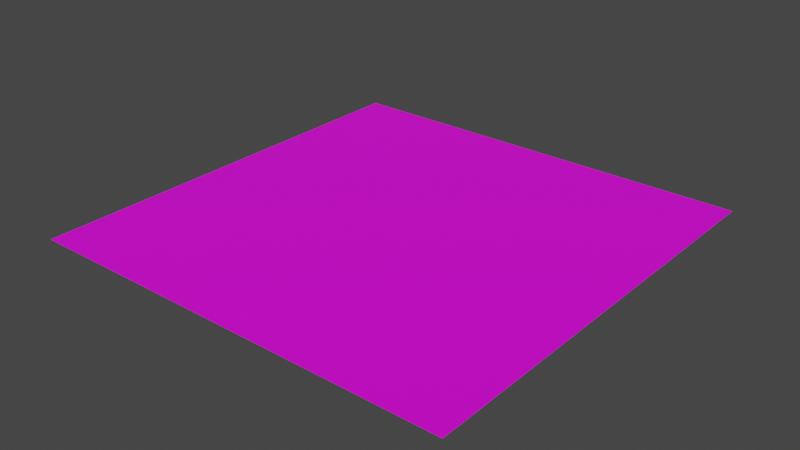 # Source: tex.blend  (saved by Blender 2.82.7; exported with 4.5.12 LTS)
import bpy
from mathutils import Matrix  # noqa: F401  (used for matrix-valued properties, if any)

bpy.ops.wm.read_factory_settings(use_empty=True)
scene = bpy.context.scene
scene.name = 'Scene'

# ---- collections
col_collection = bpy.data.collections.new('Collection'); scene.collection.children.link(col_collection)

# ---- images (referenced by path relative to the original .blend; pixels are not part of the script)
import os
ASSET_DIR = os.environ.get("B2B_ASSET_DIR", "")  # directory of the original .blend (textures are referenced by path, not embedded)
HERE = os.path.dirname(os.path.abspath(__file__))  # packed textures are extracted next to this script under _unpacked/

def load_image(name, relpath, width, height, colorspace="sRGB"):
    """Load a texture the original file referenced (path relative to the .blend, or extracted next to this script)."""
    p = next((c for c in (os.path.join(HERE, relpath), os.path.join(ASSET_DIR, relpath)) if relpath and os.path.exists(c)), "")
    if p:
        img = bpy.data.images.load(p, check_existing=True)
        img.name = name
    else:  # same state as the original file: an image datablock whose file is absent (Cycles renders it pink)
        img = bpy.data.images.new(name, width, height)
        img.source = "FILE"
        img.filepath = "//" + (relpath or name)
    img.colorspace_settings.name = colorspace
    return img
img_walls0_jpg = load_image('walls0.jpg', 'walls0.jpg', 1024, 1024, 'sRGB')

# ---- materials (node trees are filled in below, after node groups)
mat_material_001 = bpy.data.materials.new('Material.001')
mat_material_001.use_transparent_shadow = False

# ---- material node trees
mat_material_001.use_nodes = True; mat_material_001.node_tree.nodes.clear()
_N = mat_material_001.node_tree.nodes; _L = mat_material_001.node_tree.links
n0 = _N.new('ShaderNodeOutputMaterial'); n0.name = 'Material Output'; n0.location = (443, 180)
n1 = _N.new('ShaderNodeBsdfPrincipled'); n1.name = 'Principled BSDF'; n1.location = (153, 180)
n1.distribution = 'GGX'
n1.subsurface_method = 'BURLEY'
n1.inputs[3].default_value = 1.45
n1.inputs[27].default_value = (0.0, 0.0, 0.0, 1.0)
n1.inputs[28].default_value = 1.0
n2 = _N.new('ShaderNodeMapping'); n2.name = 'Mapping'; n2.location = (-507, 107)
n2.width = 240
n3 = _N.new('ShaderNodeTexCoord'); n3.name = 'Texture Coordinate'; n3.location = (-707, 90)
n4 = _N.new('ShaderNodeTexImage'); n4.name = 'Image Texture'; n4.location = (-207, 78)
n4.image = img_walls0_jpg
_L.new(n1.outputs[0], n0.inputs[0])
_L.new(n4.outputs[0], n1.inputs[0])
_L.new(n2.outputs[0], n4.inputs[0])
_L.new(n3.outputs[2], n2.inputs[0])
n0.is_active_output = True

# ---- world
world_world = bpy.data.worlds.new('World'); scene.world = world_world
world_world.use_nodes = True; world_world.node_tree.nodes.clear()
_N = world_world.node_tree.nodes; _L = world_world.node_tree.links
n0 = _N.new('ShaderNodeOutputWorld'); n0.name = 'World Output'; n0.location = (300, 300)
n1 = _N.new('ShaderNodeBackground'); n1.name = 'Background'; n1.location = (10, 300)
n1.inputs[0].default_value = (0.05088, 0.05088, 0.05088, 1.0)
_L.new(n1.outputs[0], n0.inputs[0])
n0.is_active_output = True
world_world.color = (0.05088, 0.05088, 0.05088)
world_world.use_sun_shadow = False
world_world.sun_shadow_jitter_overblur = 0.0

# ---- meshes
me_plane = bpy.data.meshes.new('Plane')
me_plane.from_pydata([(-1.0, -1.0, 0.0), (1.0, -1.0, 0.0), (-1.0, 1.0, 0.0), (1.0, 1.0, 0.0), (-1.0, 0.75, 0.0), (-1.0, 0.5, 0.0), (-1.0, 0.25, 0.0), (-1.0, 0.0, 0.0), (-1.0, -0.25, 0.0), (-1.0, -0.5, 0.0), (-1.0, -0.75, 0.0), (-0.75, -1.0, 0.0), (-0.5, -1.0, 0.0), (-0.25, -1.0, 0.0), (0.0, -1.0, 0.0), (0.25, -1.0, 0.0), (0.5, -1.0, 0.0), (0.75, -1.0, 0.0), (1.0, -0.75, 0.0), (1.0, -0.5, 0.0), (1.0, -0.25, 0.0), (1.0, 0.0, 0.0), (1.0, 0.25, 0.0), (1.0, 0.5, 0.0), (1.0, 0.75, 0.0), (0.75, 1.0, 0.0), (0.5, 1.0, 0.0), (0.25, 1.0, 0.0), (0.0, 1.0, 0.0), (-0.25, 1.0, 0.0), (-0.5, 1.0, 0.0), (-0.75, 1.0, 0.0), (-0.75, -0.75, 0.0), (-0.75, -0.5, 0.0), (-0.75, -0.25, 0.0), (-0.75, 0.0, 0.0), (-0.75, 0.25, 0.0), (-0.75, 0.5, 0.0), (-0.75, 0.75, 0.0), (-0.5, -0.75, 0.0), (-0.5, -0.5, 0.0), (-0.5, -0.25, 0.0), (-0.5, 0.0, 0.0), (-0.5, 0.25, 0.0), (-0.5, 0.5, 0.0), (-0.5, 0.75, 0.0), (-0.25, -0.75, 0.0), (-0.25, -0.5, 0.0), (-0.25, -0.25, 0.0), (-0.25, 0.0, 0.0), (-0.25, 0.25, 0.0), (-0.25, 0.5, 0.0), (-0.25, 0.75, 0.0), (0.0, -0.75, 0.0), (0.0, -0.5, 0.0), (0.0, -0.25, 0.0), (0.0, 0.0, 0.0), (0.0, 0.25, 0.0), (0.0, 0.5, 0.0), (0.0, 0.75, 0.0), (0.25, -0.75, 0.0), (0.25, -0.5, 0.0), (0.25, -0.25, 0.0), (0.25, 0.0, 0.0), (0.25, 0.25, 0.0), (0.25, 0.5, 0.0), (0.25, 0.75, 0.0), (0.5, -0.75, 0.0), (0.5, -0.5, 0.0), (0.5, -0.25, 0.0), (0.5, 0.0, 0.0), (0.5, 0.25, 0.0), (0.5, 0.5, 0.0), (0.5, 0.75, 0.0), (0.75, -0.75, 0.0), (0.75, -0.5, 0.0), (0.75, -0.25, 0.0), (0.75, 0.0, 0.0), (0.75, 0.25, 0.0), (0.75, 0.5, 0.0), (0.75, 0.75, 0.0)], [], [(24, 25, 80), (38, 2, 4), (45, 31, 38), (52, 30, 45), (59, 29, 52), (66, 28, 59), (73, 27, 66), (80, 26, 73), (11, 10, 0), (32, 9, 10), (33, 8, 9), (34, 7, 8), (35, 6, 7), (36, 5, 6), (37, 4, 5), (12, 32, 11), (39, 33, 32), (40, 34, 33), (41, 35, 34), (42, 36, 35), (43, 37, 36), (44, 38, 37), (13, 39, 12), (46, 40, 39), (47, 41, 40), (48, 42, 41), (49, 43, 42), (50, 44, 43), (51, 45, 44), (14, 46, 13), (53, 47, 46), (54, 48, 47), (55, 49, 48), (56, 50, 49), (57, 51, 50), (58, 52, 51), (15, 53, 14), (60, 54, 53), (61, 55, 54), (62, 56, 55), (63, 57, 56), (64, 58, 57), (65, 59, 58), (16, 60, 15), (67, 61, 60), (68, 62, 61), (69, 63, 62), (70, 64, 63), (71, 65, 64), (72, 66, 65), (17, 67, 16), (74, 68, 67), (75, 69, 68), (76, 70, 69), (77, 71, 70), (78, 72, 71), (79, 73, 72), (1, 74, 17), (18, 75, 74), (19, 76, 75), (20, 77, 76), (21, 78, 77), (22, 79, 78), (23, 80, 79), (24, 3, 25), (38, 31, 2), (45, 30, 31), (52, 29, 30), (59, 28, 29), (66, 27, 28), (73, 26, 27), (80, 25, 26), (11, 32, 10), (32, 33, 9), (33, 34, 8), (34, 35, 7), (35, 36, 6), (36, 37, 5), (37, 38, 4), (12, 39, 32), (39, 40, 33), (40, 41, 34), (41, 42, 35), (42, 43, 36), (43, 44, 37), (44, 45, 38), (13, 46, 39), (46, 47, 40), (47, 48, 41), (48, 49, 42), (49, 50, 43), (50, 51, 44), (51, 52, 45), (14, 53, 46), (53, 54, 47), (54, 55, 48), (55, 56, 49), (56, 57, 50), (57, 58, 51), (58, 59, 52), (15, 60, 53), (60, 61, 54), (61, 62, 55), (62, 63, 56), (63, 64, 57), (64, 65, 58), (65, 66, 59), (16, 67, 60), (67, 68, 61), (68, 69, 62), (69, 70, 63), (70, 71, 64), (71, 72, 65), (72, 73, 66), (17, 74, 67), (74, 75, 68), (75, 76, 69), (76, 77, 70), (77, 78, 71), (78, 79, 72), (79, 80, 73), (1, 18, 74), (18, 19, 75), (19, 20, 76), (20, 21, 77), (21, 22, 78), (22, 23, 79), (23, 24, 80)])
_uv = me_plane.uv_layers.new(name='UVMap')
_uv.uv.foreach_set('vector', [1.0, 0.875, 0.875, 1.0, 0.875, 0.875, 0.125, 0.875, 0.0, 1.0, 0.0, 0.875, 0.25, 0.875, 0.125, 1.0, 0.125, 0.875, 0.375, 0.875, 0.25, 1.0, 0.25, 0.875, 0.5, 0.875, 0.375, 1.0, 0.375, 0.875, 0.625, 0.875, 0.5, 1.0, 0.5, 0.875, 0.75, 0.875, 0.625, 1.0, 0.625, 0.875, 0.875, 0.875, 0.75, 1.0, 0.75, 0.875, 0.125, 0.0, 0.0, 0.125, 0.0, 0.0, 0.125, 0.125, 0.0, 0.25, 0.0, 0.125, 0.125, 0.25, 0.0, 0.375, 0.0, 0.25, 0.125, 0.375, 0.0, 0.5, 0.0, 0.375, 0.125, 0.5, 0.0, 0.625, 0.0, 0.5, 0.125, 0.625, 0.0, 0.75, 0.0, 0.625, 0.125, 0.75, 0.0, 0.875, 0.0, 0.75, 0.25, 0.0, 0.125, 0.125, 0.125, 0.0, 0.25, 0.125, 0.125, 0.25, 0.125, 0.125, 0.25, 0.25, 0.125, 0.375, 0.125, 0.25, 0.25, 0.375, 0.125, 0.5, 0.125, 0.375, 0.25, 0.5, 0.125, 0.625, 0.125, 0.5, 0.25, 0.625, 0.125, 0.75, 0.125, 0.625, 0.25, 0.75, 0.125, 0.875, 0.125, 0.75, 0.375, 0.0, 0.25, 0.125, 0.25, 0.0, 0.375, 0.125, 0.25, 0.25, 0.25, 0.125, 0.375, 0.25, 0.25, 0.375, 0.25, 0.25, 0.375, 0.375, 0.25, 0.5, 0.25, 0.375, 0.375, 0.5, 0.25, 0.625, 0.25, 0.5, 0.375, 0.625, 0.25, 0.75, 0.25, 0.625, 0.375, 0.75, 0.25, 0.875, 0.25, 0.75, 0.5, 0.0, 0.375, 0.125, 0.375, 0.0, 0.5, 0.125, 0.375, 0.25, 0.375, 0.125, 0.5, 0.25, 0.375, 0.375, 0.375, 0.25, 0.5, 0.375, 0.375, 0.5, 0.375, 0.375, 0.5, 0.5, 0.375, 0.625, 0.375, 0.5, 0.5, 0.625, 0.375, 0.75, 0.375, 0.625, 0.5, 0.75, 0.375, 0.875, 0.375, 0.75, 0.625, 0.0, 0.5, 0.125, 0.5, 0.0, 0.625, 0.125, 0.5, 0.25, 0.5, 0.125, 0.625, 0.25, 0.5, 0.375, 0.5, 0.25, 0.625, 0.375, 0.5, 0.5, 0.5, 0.375, 0.625, 0.5, 0.5, 0.625, 0.5, 0.5, 0.625, 0.625, 0.5, 0.75, 0.5, 0.625, 0.625, 0.75, 0.5, 0.875, 0.5, 0.75, 0.75, 0.0, 0.625, 0.125, 0.625, 0.0, 0.75, 0.125, 0.625, 0.25, 0.625, 0.125, 0.75, 0.25, 0.625, 0.375, 0.625, 0.25, 0.75, 0.375, 0.625, 0.5, 0.625, 0.375, 0.75, 0.5, 0.625, 0.625, 0.625, 0.5, 0.75, 0.625, 0.625, 0.75, 0.625, 0.625, 0.75, 0.75, 0.625, 0.875, 0.625, 0.75, 0.875, 0.0, 0.75, 0.125, 0.75, 0.0, 0.875, 0.125, 0.75, 0.25, 0.75, 0.125, 0.875, 0.25, 0.75, 0.375, 0.75, 0.25, 0.875, 0.375, 0.75, 0.5, 0.75, 0.375, 0.875, 0.5, 0.75, 0.625, 0.75, 0.5, 0.875, 0.625, 0.75, 0.75, 0.75, 0.625, 0.875, 0.75, 0.75, 0.875, 0.75, 0.75, 1.0, 0.0, 0.875, 0.125, 0.875, 0.0, 1.0, 0.125, 0.875, 0.25, 0.875, 0.125, 1.0, 0.25, 0.875, 0.375, 0.875, 0.25, 1.0, 0.375, 0.875, 0.5, 0.875, 0.375, 1.0, 0.5, 0.875, 0.625, 0.875, 0.5, 1.0, 0.625, 0.875, 0.75, 0.875, 0.625, 1.0, 0.75, 0.875, 0.875, 0.875, 0.75, 1.0, 0.875, 1.0, 1.0, 0.875, 1.0, 0.125, 0.875, 0.125, 1.0, 0.0, 1.0, 0.25, 0.875, 0.25, 1.0, 0.125, 1.0, 0.375, 0.875, 0.375, 1.0, 0.25, 1.0, 0.5, 0.875, 0.5, 1.0, 0.375, 1.0, 0.625, 0.875, 0.625, 1.0, 0.5, 1.0, 0.75, 0.875, 0.75, 1.0, 0.625, 1.0, 0.875, 0.875, 0.875, 1.0, 0.75, 1.0, 0.125, 0.0, 0.125, 0.125, 0.0, 0.125, 0.125, 0.125, 0.125, 0.25, 0.0, 0.25, 0.125, 0.25, 0.125, 0.375, 0.0, 0.375, 0.125, 0.375, 0.125, 0.5, 0.0, 0.5, 0.125, 0.5, 0.125, 0.625, 0.0, 0.625, 0.125, 0.625, 0.125, 0.75, 0.0, 0.75, 0.125, 0.75, 0.125, 0.875, 0.0, 0.875, 0.25, 0.0, 0.25, 0.125, 0.125, 0.125, 0.25, 0.125, 0.25, 0.25, 0.125, 0.25, 0.25, 0.25, 0.25, 0.375, 0.125, 0.375, 0.25, 0.375, 0.25, 0.5, 0.125, 0.5, 0.25, 0.5, 0.25, 0.625, 0.125, 0.625, 0.25, 0.625, 0.25, 0.75, 0.125, 0.75, 0.25, 0.75, 0.25, 0.875, 0.125, 0.875, 0.375, 0.0, 0.375, 0.125, 0.25, 0.125, 0.375, 0.125, 0.375, 0.25, 0.25, 0.25, 0.375, 0.25, 0.375, 0.375, 0.25, 0.375, 0.375, 0.375, 0.375, 0.5, 0.25, 0.5, 0.375, 0.5, 0.375, 0.625, 0.25, 0.625, 0.375, 0.625, 0.375, 0.75, 0.25, 0.75, 0.375, 0.75, 0.375, 0.875, 0.25, 0.875, 0.5, 0.0, 0.5, 0.125, 0.375, 0.125, 0.5, 0.125, 0.5, 0.25, 0.375, 0.25, 0.5, 0.25, 0.5, 0.375, 0.375, 0.375, 0.5, 0.375, 0.5, 0.5, 0.375, 0.5, 0.5, 0.5, 0.5, 0.625, 0.375, 0.625, 0.5, 0.625, 0.5, 0.75, 0.375, 0.75, 0.5, 0.75, 0.5, 0.875, 0.375, 0.875, 0.625, 0.0, 0.625, 0.125, 0.5, 0.125, 0.625, 0.125, 0.625, 0.25, 0.5, 0.25, 0.625, 0.25, 0.625, 0.375, 0.5, 0.375, 0.625, 0.375, 0.625, 0.5, 0.5, 0.5, 0.625, 0.5, 0.625, 0.625, 0.5, 0.625, 0.625, 0.625, 0.625, 0.75, 0.5, 0.75, 0.625, 0.75, 0.625, 0.875, 0.5, 0.875, 0.75, 0.0, 0.75, 0.125, 0.625, 0.125, 0.75, 0.125, 0.75, 0.25, 0.625, 0.25, 0.75, 0.25, 0.75, 0.375, 0.625, 0.375, 0.75, 0.375, 0.75, 0.5, 0.625, 0.5, 0.75, 0.5, 0.75, 0.625, 0.625, 0.625, 0.75, 0.625, 0.75, 0.75, 0.625, 0.75, 0.75, 0.75, 0.75, 0.875, 0.625, 0.875, 0.875, 0.0, 0.875, 0.125, 0.75, 0.125, 0.875, 0.125, 0.875, 0.25, 0.75, 0.25, 0.875, 0.25, 0.875, 0.375, 0.75, 0.375, 0.875, 0.375, 0.875, 0.5, 0.75, 0.5, 0.875, 0.5, 0.875, 0.625, 0.75, 0.625, 0.875, 0.625, 0.875, 0.75, 0.75, 0.75, 0.875, 0.75, 0.875, 0.875, 0.75, 0.875, 1.0, 0.0, 1.0, 0.125, 0.875, 0.125, 1.0, 0.125, 1.0, 0.25, 0.875, 0.25, 1.0, 0.25, 1.0, 0.375, 0.875, 0.375, 1.0, 0.375, 1.0, 0.5, 0.875, 0.5, 1.0, 0.5, 1.0, 0.625, 0.875, 0.625, 1.0, 0.625, 1.0, 0.75, 0.875, 0.75, 1.0, 0.75, 1.0, 0.875, 0.875, 0.875])
_ca = me_plane.color_attributes.new('Col', 'BYTE_COLOR', 'CORNER')
_ca.data.foreach_set('color', [0.1912, 0.09306, 0.04231, 1.0, 0.4851, 0.2346, 0.1095, 1.0, 0.0999, 0.04667, 0.02122, 1.0, 0.1912, 0.09306, 0.04231, 1.0, 0.4851, 0.2346, 0.1095, 1.0, 0.4851, 0.2346, 0.1095, 1.0, 0.4851, 0.2346, 0.1095, 1.0, 0.3095, 0.15, 0.06848, 1.0, 0.1912, 0.09306, 0.04231, 1.0, 0.1912, 0.09306, 0.04231, 1.0, 0.1912, 0.09306, 0.04231, 1.0, 0.4851, 0.2346, 0.1095, 1.0, 0.4851, 0.2346, 0.1095, 1.0, 0.3095, 0.15, 0.06848, 1.0, 0.1912, 0.09306, 0.04231, 1.0, 0.1912, 0.09306, 0.04231, 1.0, 0.1912, 0.09306, 0.04231, 1.0, 0.4851, 0.2346, 0.1095, 1.0, 0.1912, 0.09306, 0.04231, 1.0, 0.1912, 0.09306, 0.04231, 1.0, 0.1912, 0.09306, 0.04231, 1.0, 0.0999, 0.04667, 0.02122, 1.0, 0.1912, 0.09306, 0.04231, 1.0, 0.1912, 0.09306, 0.04231, 1.0, 0.4851, 0.2346, 0.1095, 1.0, 0.1912, 0.09306, 0.04231, 1.0, 0.3095, 0.15, 0.06848, 1.0, 0.1912, 0.09306, 0.04231, 1.0, 0.3095, 0.15, 0.06848, 1.0, 0.1912, 0.09306, 0.04231, 1.0, 0.1912, 0.09306, 0.04231, 1.0, 0.1912, 0.09306, 0.04231, 1.0, 0.3095, 0.15, 0.06848, 1.0, 0.0999, 0.04667, 0.02122, 1.0, 0.1912, 0.09306, 0.04231, 1.0, 0.1912, 0.09306, 0.04231, 1.0, 0.4851, 0.2346, 0.1095, 1.0, 0.4851, 0.2346, 0.1095, 1.0, 0.1912, 0.09306, 0.04231, 1.0, 0.1912, 0.09306, 0.04231, 1.0, 0.3095, 0.15, 0.06848, 1.0, 0.4851, 0.2346, 0.1095, 1.0, 0.3095, 0.15, 0.06848, 1.0, 0.4851, 0.2346, 0.1095, 1.0, 0.3095, 0.15, 0.06848, 1.0, 0.3095, 0.15, 0.06848, 1.0, 0.1912, 0.09306, 0.04231, 1.0, 0.4851, 0.2346, 0.1095, 1.0, 0.1746, 0.09759, 0.05613, 1.0, 0.1912, 0.09306, 0.04231, 1.0, 0.1912, 0.09306, 0.04231, 1.0, 0.3095, 0.15, 0.06848, 1.0, 0.0999, 0.04667, 0.02122, 1.0, 0.1912, 0.09306, 0.04231, 1.0, 0.1912, 0.09306, 0.04231, 1.0, 0.4851, 0.2346, 0.1095, 1.0, 0.0999, 0.04667, 0.02122, 1.0, 0.3095, 0.15, 0.06848, 1.0, 0.1912, 0.09306, 0.04231, 1.0, 0.4851, 0.2346, 0.1095, 1.0, 0.2423, 0.2423, 0.2423, 1.0, 0.3095, 0.15, 0.06848, 1.0, 0.1912, 0.09306, 0.04231, 1.0, 0.0999, 0.04667, 0.02122, 1.0, 0.1912, 0.09306, 0.04231, 1.0, 0.3095, 0.15, 0.06848, 1.0, 0.2423, 0.2423, 0.2423, 1.0, 0.1746, 0.09759, 0.05613, 1.0, 0.3095, 0.15, 0.06848, 1.0, 0.3095, 0.15, 0.06848, 1.0, 0.3095, 0.15, 0.06848, 1.0, 0.1746, 0.09759, 0.05613, 1.0, 0.1912, 0.09306, 0.04231, 1.0, 0.1912, 0.09306, 0.04231, 1.0, 0.3095, 0.15, 0.06848, 1.0, 0.0999, 0.04667, 0.02122, 1.0, 0.3095, 0.15, 0.06848, 1.0, 0.1912, 0.09306, 0.04231, 1.0, 0.1912, 0.09306, 0.04231, 1.0, 0.2423, 0.2423, 0.2423, 1.0, 0.3095, 0.15, 0.06848, 1.0, 0.1912, 0.09306, 0.04231, 1.0, 0.0999, 0.04667, 0.02122, 1.0, 0.2423, 0.2423, 0.2423, 1.0, 0.1912, 0.09306, 0.04231, 1.0, 0.4851, 0.2346, 0.1095, 1.0, 0.0999, 0.04667, 0.02122, 1.0, 0.3095, 0.15, 0.06848, 1.0, 0.3095, 0.15, 0.06848, 1.0, 0.2423, 0.2423, 0.2423, 1.0, 0.1912, 0.09306, 0.04231, 1.0, 0.1912, 0.09306, 0.04231, 1.0, 0.3095, 0.15, 0.06848, 1.0, 0.15, 0.15, 0.15, 1.0, 0.0999, 0.04667, 0.02122, 1.0, 0.1912, 0.09306, 0.04231, 1.0, 0.1912, 0.09306, 0.04231, 1.0, 0.1912, 0.09306, 0.04231, 1.0, 0.0999, 0.04667, 0.02122, 1.0, 0.3095, 0.15, 0.06848, 1.0, 0.1912, 0.09306, 0.04231, 1.0, 0.1912, 0.09306, 0.04231, 1.0, 0.4851, 0.2346, 0.1095, 1.0, 0.1912, 0.09306, 0.04231, 1.0, 0.1912, 0.09306, 0.04231, 1.0, 0.3095, 0.15, 0.06848, 1.0, 0.1912, 0.09306, 0.04231, 1.0, 0.1912, 0.09306, 0.04231, 1.0, 0.3095, 0.15, 0.06848, 1.0, 0.1912, 0.09306, 0.04231, 1.0, 0.3095, 0.15, 0.06848, 1.0, 0.0999, 0.04667, 0.02122, 1.0, 0.15, 0.15, 0.15, 1.0, 0.1912, 0.09306, 0.04231, 1.0, 0.3095, 0.15, 0.06848, 1.0, 0.1912, 0.09306, 0.04231, 1.0, 0.15, 0.15, 0.15, 1.0, 0.1912, 0.09306, 0.04231, 1.0, 0.3095, 0.15, 0.06848, 1.0, 0.1912, 0.09306, 0.04231, 1.0, 0.0999, 0.04667, 0.02122, 1.0, 0.4851, 0.2346, 0.1095, 1.0, 0.3095, 0.15, 0.06848, 1.0, 0.1912, 0.09306, 0.04231, 1.0, 0.3095, 0.15, 0.06848, 1.0, 0.4851, 0.2346, 0.1095, 1.0, 0.0999, 0.04667, 0.02122, 1.0, 0.4851, 0.2346, 0.1095, 1.0, 0.3095, 0.15, 0.06848, 1.0, 0.1912, 0.09306, 0.04231, 1.0, 0.0999, 0.04667, 0.02122, 1.0, 0.3095, 0.15, 0.06848, 1.0, 0.0999, 0.04667, 0.02122, 1.0, 0.3095, 0.15, 0.06848, 1.0, 0.0999, 0.04667, 0.02122, 1.0, 0.1912, 0.09306, 0.04231, 1.0, 0.1912, 0.09306, 0.04231, 1.0, 0.3095, 0.15, 0.06848, 1.0, 0.1912, 0.09306, 0.04231, 1.0, 0.0999, 0.04667, 0.02122, 1.0, 0.1912, 0.09306, 0.04231, 1.0, 0.3095, 0.15, 0.06848, 1.0, 0.1912, 0.09306, 0.04231, 1.0, 0.0999, 0.04667, 0.02122, 1.0, 0.4851, 0.2346, 0.1095, 1.0, 0.0999, 0.04667, 0.02122, 1.0, 0.1912, 0.09306, 0.04231, 1.0, 0.15, 0.15, 0.15, 1.0, 0.1912, 0.09306, 0.04231, 1.0, 0.0999, 0.04667, 0.02122, 1.0, 0.3095, 0.15, 0.06848, 1.0, 0.0999, 0.04667, 0.02122, 1.0, 0.1912, 0.09306, 0.04231, 1.0, 0.4851, 0.2346, 0.1095, 1.0, 0.1912, 0.09306, 0.04231, 1.0, 0.0999, 0.04667, 0.02122, 1.0, 0.3095, 0.15, 0.06848, 1.0, 0.1912, 0.09306, 0.04231, 1.0, 0.1912, 0.09306, 0.04231, 1.0, 0.4851, 0.2346, 0.1095, 1.0, 0.3095, 0.15, 0.06848, 1.0, 0.1912, 0.09306, 0.04231, 1.0, 0.1912, 0.09306, 0.04231, 1.0, 0.4851, 0.2346, 0.1095, 1.0, 0.3095, 0.15, 0.06848, 1.0, 0.3095, 0.15, 0.06848, 1.0, 0.15, 0.15, 0.15, 1.0, 0.4851, 0.2346, 0.1095, 1.0, 0.3095, 0.15, 0.06848, 1.0, 0.1912, 0.09306, 0.04231, 1.0, 0.15, 0.15, 0.15, 1.0, 0.0999, 0.04667, 0.02122, 1.0, 0.4851, 0.2346, 0.1095, 1.0, 0.3095, 0.15, 0.06848, 1.0, 0.3095, 0.15, 0.06848, 1.0, 0.3095, 0.15, 0.06848, 1.0, 0.4851, 0.2346, 0.1095, 1.0, 0.0999, 0.04667, 0.02122, 1.0, 0.4851, 0.2346, 0.1095, 1.0, 0.3095, 0.15, 0.06848, 1.0, 0.3095, 0.15, 0.06848, 1.0, 0.1912, 0.09306, 0.04231, 1.0, 0.4851, 0.2346, 0.1095, 1.0, 0.3095, 0.15, 0.06848, 1.0, 0.3095, 0.15, 0.06848, 1.0, 0.1912, 0.09306, 0.04231, 1.0, 0.3095, 0.15, 0.06848, 1.0, 0.3095, 0.15, 0.06848, 1.0, 0.3095, 0.15, 0.06848, 1.0, 0.1912, 0.09306, 0.04231, 1.0, 0.0999, 0.04667, 0.02122, 1.0, 0.3095, 0.15, 0.06848, 1.0, 0.1912, 0.09306, 0.04231, 1.0, 0.4851, 0.2346, 0.1095, 1.0, 0.4851, 0.2346, 0.1095, 1.0, 0.1912, 0.09306, 0.04231, 1.0, 0.3095, 0.15, 0.06848, 1.0, 0.4851, 0.2346, 0.1095, 1.0, 0.4851, 0.2346, 0.1095, 1.0, 0.1912, 0.09306, 0.04231, 1.0, 0.3095, 0.15, 0.06848, 1.0, 0.1912, 0.09306, 0.04231, 1.0, 0.3095, 0.15, 0.06848, 1.0, 0.1912, 0.09306, 0.04231, 1.0, 0.4851, 0.2346, 0.1095, 1.0, 0.1912, 0.09306, 0.04231, 1.0, 0.3095, 0.15, 0.06848, 1.0, 0.1912, 0.09306, 0.04231, 1.0, 0.1912, 0.09306, 0.04231, 1.0, 0.1912, 0.09306, 0.04231, 1.0, 0.1912, 0.09306, 0.04231, 1.0, 0.1912, 0.09306, 0.04231, 1.0, 0.1912, 0.09306, 0.04231, 1.0, 0.0999, 0.04667, 0.02122, 1.0, 0.4851, 0.2346, 0.1095, 1.0, 0.1912, 0.09306, 0.04231, 1.0, 0.4851, 0.2346, 0.1095, 1.0, 0.1912, 0.09306, 0.04231, 1.0, 0.1912, 0.09306, 0.04231, 1.0, 0.1912, 0.09306, 0.04231, 1.0, 0.1912, 0.09306, 0.04231, 1.0, 0.3095, 0.15, 0.06848, 1.0, 0.1912, 0.09306, 0.04231, 1.0, 0.0999, 0.04667, 0.02122, 1.0, 0.1912, 0.09306, 0.04231, 1.0, 0.0999, 0.04667, 0.02122, 1.0, 0.4851, 0.2346, 0.1095, 1.0, 0.1912, 0.09306, 0.04231, 1.0, 0.4851, 0.2346, 0.1095, 1.0, 0.1912, 0.09306, 0.04231, 1.0, 0.4851, 0.2346, 0.1095, 1.0, 0.1912, 0.09306, 0.04231, 1.0, 0.3095, 0.15, 0.06848, 1.0, 0.3095, 0.15, 0.06848, 1.0, 0.3095, 0.15, 0.06848, 1.0, 0.1912, 0.09306, 0.04231, 1.0, 0.4851, 0.2346, 0.1095, 1.0, 0.3095, 0.15, 0.06848, 1.0, 0.1746, 0.09759, 0.05613, 1.0, 0.1912, 0.09306, 0.04231, 1.0, 0.1746, 0.09759, 0.05613, 1.0, 0.3095, 0.15, 0.06848, 1.0, 0.1912, 0.09306, 0.04231, 1.0, 0.3095, 0.15, 0.06848, 1.0, 0.1912, 0.09306, 0.04231, 1.0, 0.0999, 0.04667, 0.02122, 1.0, 0.1912, 0.09306, 0.04231, 1.0, 0.3095, 0.15, 0.06848, 1.0, 0.4851, 0.2346, 0.1095, 1.0, 0.3095, 0.15, 0.06848, 1.0, 0.2423, 0.2423, 0.2423, 1.0, 0.1912, 0.09306, 0.04231, 1.0, 0.2423, 0.2423, 0.2423, 1.0, 0.0999, 0.04667, 0.02122, 1.0, 0.3095, 0.15, 0.06848, 1.0, 0.0999, 0.04667, 0.02122, 1.0, 0.4851, 0.2346, 0.1095, 1.0, 0.1912, 0.09306, 0.04231, 1.0, 0.2423, 0.2423, 0.2423, 1.0, 0.3095, 0.15, 0.06848, 1.0, 0.1746, 0.09759, 0.05613, 1.0, 0.3095, 0.15, 0.06848, 1.0, 0.1912, 0.09306, 0.04231, 1.0, 0.3095, 0.15, 0.06848, 1.0, 0.1912, 0.09306, 0.04231, 1.0, 0.0999, 0.04667, 0.02122, 1.0, 0.1912, 0.09306, 0.04231, 1.0, 0.0999, 0.04667, 0.02122, 1.0, 0.1912, 0.09306, 0.04231, 1.0, 0.3095, 0.15, 0.06848, 1.0, 0.1912, 0.09306, 0.04231, 1.0, 0.1912, 0.09306, 0.04231, 1.0, 0.2423, 0.2423, 0.2423, 1.0, 0.1912, 0.09306, 0.04231, 1.0, 0.1912, 0.09306, 0.04231, 1.0, 0.0999, 0.04667, 0.02122, 1.0, 0.1912, 0.09306, 0.04231, 1.0, 0.1912, 0.09306, 0.04231, 1.0, 0.4851, 0.2346, 0.1095, 1.0, 0.3095, 0.15, 0.06848, 1.0, 0.1912, 0.09306, 0.04231, 1.0, 0.3095, 0.15, 0.06848, 1.0, 0.1912, 0.09306, 0.04231, 1.0, 0.15, 0.15, 0.15, 1.0, 0.1912, 0.09306, 0.04231, 1.0, 0.15, 0.15, 0.15, 1.0, 0.1912, 0.09306, 0.04231, 1.0, 0.0999, 0.04667, 0.02122, 1.0, 0.1912, 0.09306, 0.04231, 1.0, 0.3095, 0.15, 0.06848, 1.0, 0.1912, 0.09306, 0.04231, 1.0, 0.3095, 0.15, 0.06848, 1.0, 0.4851, 0.2346, 0.1095, 1.0, 0.1912, 0.09306, 0.04231, 1.0, 0.4851, 0.2346, 0.1095, 1.0, 0.3095, 0.15, 0.06848, 1.0, 0.1912, 0.09306, 0.04231, 1.0, 0.3095, 0.15, 0.06848, 1.0, 0.4851, 0.2346, 0.1095, 1.0, 0.1912, 0.09306, 0.04231, 1.0, 0.3095, 0.15, 0.06848, 1.0, 0.0999, 0.04667, 0.02122, 1.0, 0.1912, 0.09306, 0.04231, 1.0, 0.0999, 0.04667, 0.02122, 1.0, 0.3095, 0.15, 0.06848, 1.0, 0.15, 0.15, 0.15, 1.0, 0.3095, 0.15, 0.06848, 1.0, 0.1912, 0.09306, 0.04231, 1.0, 0.1912, 0.09306, 0.04231, 1.0, 0.1912, 0.09306, 0.04231, 1.0, 0.0999, 0.04667, 0.02122, 1.0, 0.3095, 0.15, 0.06848, 1.0, 0.0999, 0.04667, 0.02122, 1.0, 0.1912, 0.09306, 0.04231, 1.0, 0.4851, 0.2346, 0.1095, 1.0, 0.1912, 0.09306, 0.04231, 1.0, 0.0999, 0.04667, 0.02122, 1.0, 0.3095, 0.15, 0.06848, 1.0, 0.0999, 0.04667, 0.02122, 1.0, 0.1912, 0.09306, 0.04231, 1.0, 0.4851, 0.2346, 0.1095, 1.0, 0.1912, 0.09306, 0.04231, 1.0, 0.0999, 0.04667, 0.02122, 1.0, 0.0999, 0.04667, 0.02122, 1.0, 0.0999, 0.04667, 0.02122, 1.0, 0.1912, 0.09306, 0.04231, 1.0, 0.3095, 0.15, 0.06848, 1.0, 0.1912, 0.09306, 0.04231, 1.0, 0.1912, 0.09306, 0.04231, 1.0, 0.1912, 0.09306, 0.04231, 1.0, 0.1912, 0.09306, 0.04231, 1.0, 0.3095, 0.15, 0.06848, 1.0, 0.0999, 0.04667, 0.02122, 1.0, 0.3095, 0.15, 0.06848, 1.0, 0.4851, 0.2346, 0.1095, 1.0, 0.1912, 0.09306, 0.04231, 1.0, 0.4851, 0.2346, 0.1095, 1.0, 0.15, 0.15, 0.15, 1.0, 0.0999, 0.04667, 0.02122, 1.0, 0.15, 0.15, 0.15, 1.0, 0.1912, 0.09306, 0.04231, 1.0, 0.1912, 0.09306, 0.04231, 1.0, 0.3095, 0.15, 0.06848, 1.0, 0.4851, 0.2346, 0.1095, 1.0, 0.0999, 0.04667, 0.02122, 1.0, 0.4851, 0.2346, 0.1095, 1.0, 0.3095, 0.15, 0.06848, 1.0, 0.1912, 0.09306, 0.04231, 1.0, 0.3095, 0.15, 0.06848, 1.0, 0.4851, 0.2346, 0.1095, 1.0, 0.1912, 0.09306, 0.04231, 1.0, 0.4851, 0.2346, 0.1095, 1.0, 0.1912, 0.09306, 0.04231, 1.0, 0.3095, 0.15, 0.06848, 1.0, 0.1912, 0.09306, 0.04231, 1.0, 0.3095, 0.15, 0.06848, 1.0, 0.4851, 0.2346, 0.1095, 1.0, 0.3095, 0.15, 0.06848, 1.0, 0.3095, 0.15, 0.06848, 1.0, 0.15, 0.15, 0.15, 1.0, 0.3095, 0.15, 0.06848, 1.0, 0.0999, 0.04667, 0.02122, 1.0, 0.1912, 0.09306, 0.04231, 1.0, 0.0999, 0.04667, 0.02122, 1.0, 0.3095, 0.15, 0.06848, 1.0, 0.4851, 0.2346, 0.1095, 1.0, 0.3095, 0.15, 0.06848, 1.0, 0.0999, 0.04667, 0.02122, 1.0, 0.3095, 0.15, 0.06848, 1.0, 0.0999, 0.04667, 0.02122, 1.0, 0.3095, 0.15, 0.06848, 1.0, 0.4851, 0.2346, 0.1095, 1.0, 0.3095, 0.15, 0.06848, 1.0, 0.3095, 0.15, 0.06848, 1.0, 0.1912, 0.09306, 0.04231, 1.0, 0.3095, 0.15, 0.06848, 1.0, 0.3095, 0.15, 0.06848, 1.0, 0.3095, 0.15, 0.06848, 1.0, 0.3095, 0.15, 0.06848, 1.0, 0.1912, 0.09306, 0.04231, 1.0, 0.3095, 0.15, 0.06848, 1.0, 0.1912, 0.09306, 0.04231, 1.0, 0.1912, 0.09306, 0.04231, 1.0, 0.0999, 0.04667, 0.02122, 1.0])
me_plane.materials.append(mat_material_001)
me_plane.use_remesh_fix_poles = True
me_plane.use_remesh_preserve_attributes = False
me_plane.use_mirror_vertex_groups = False
me_plane.update()

# ---- objects
ob_plane = bpy.data.objects.new('Plane', me_plane)

# ---- transforms, parenting, visibility, modifiers, constraints
ob_plane.location = (0.0, 0.0, 0.0)
ob_plane.lineart.crease_threshold = 0.0

# ---- collection membership
col_collection.objects.link(ob_plane)

# ---- scene / render settings (as saved in the file)
scene.frame_start = 0; scene.frame_end = 1; scene.frame_set(0)
scene.render.engine = 'BLENDER_EEVEE_NEXT'
scene.cycles.use_denoising = False
scene.cycles.samples = 128
scene.cycles.sampling_pattern = 'TABULATED_SOBOL'
scene.cycles.use_adaptive_sampling = False
scene.cycles.use_light_tree = False
scene.view_settings.view_transform = 'Filmic'
bpy.context.view_layer.update()

# ---- added for rendering (the .blend has no active camera and no usable light): camera, sun
cam_auto = bpy.data.cameras.new('AutoCamera')
cam_auto.lens = 50.0
cam_auto.sensor_width = 36.0
cam_auto.clip_end = 1000.0
ob_auto_camera = bpy.data.objects.new('AutoCamera', cam_auto)
scene.collection.objects.link(ob_auto_camera)
ob_auto_camera.location = (2.61693, -3.14032, 2.09354)
ob_auto_camera.rotation_euler = (1.09748, -7.21219e-08, 0.694738)
scene.camera = ob_auto_camera
light_auto_sun = bpy.data.lights.new('AutoSun', 'SUN')
light_auto_sun.energy = 3.0
light_auto_sun.angle = 0.0523599
ob_auto_sun = bpy.data.objects.new('AutoSun', light_auto_sun)
scene.collection.objects.link(ob_auto_sun)
ob_auto_sun.rotation_euler = (0.872665, 0.174533, 0.523599)
bpy.context.view_layer.update()
